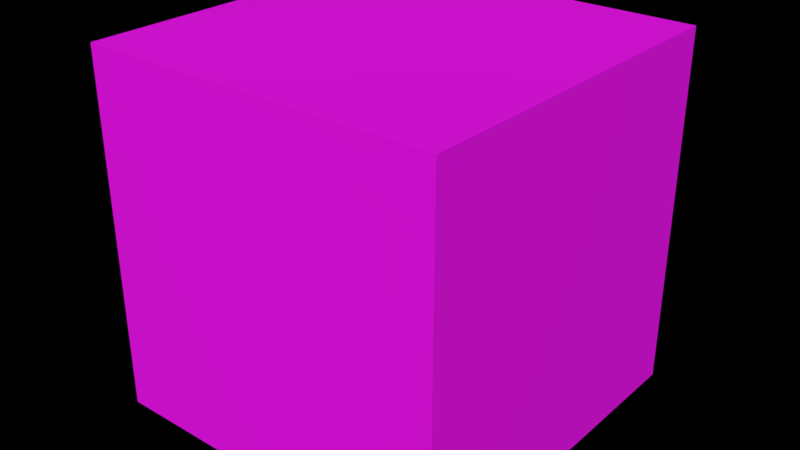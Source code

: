 # Source: Wood_Veneer.blend  (saved by Blender 2.80.75; exported with 4.5.12 LTS)
import bpy
from mathutils import Matrix  # noqa: F401  (used for matrix-valued properties, if any)

bpy.ops.wm.read_factory_settings(use_empty=True)
scene = bpy.context.scene
scene.name = 'Scene'

# ---- images (referenced by path relative to the original .blend; pixels are not part of the script)
import os
ASSET_DIR = os.environ.get("B2B_ASSET_DIR", "")  # directory of the original .blend (textures are referenced by path, not embedded)
HERE = os.path.dirname(os.path.abspath(__file__))  # packed textures are extracted next to this script under _unpacked/

def load_image(name, relpath, width, height, colorspace="sRGB"):
    """Load a texture the original file referenced (path relative to the .blend, or extracted next to this script)."""
    p = next((c for c in (os.path.join(HERE, relpath), os.path.join(ASSET_DIR, relpath)) if relpath and os.path.exists(c)), "")
    if p:
        img = bpy.data.images.load(p, check_existing=True)
        img.name = name
    else:  # same state as the original file: an image datablock whose file is absent (Cycles renders it pink)
        img = bpy.data.images.new(name, width, height)
        img.source = "FILE"
        img.filepath = "//" + (relpath or name)
    img.colorspace_settings.name = colorspace
    return img
img_wood_veneer_jpg = load_image('Wood Veneer.jpg', 'Wood Veneer.jpg', 1024, 1024, 'sRGB')

# ---- materials (node trees are filled in below, after node groups)
mat_wood_veneer = bpy.data.materials.new('Wood Veneer')
mat_wood_veneer.alpha_threshold = 0.0
mat_wood_veneer.use_transparent_shadow = False
mat_wood_veneer.preview_render_type = 'CUBE'
mat_wood_veneer.diffuse_color = (0.1095, 0.03071, 0.006995, 1.0)
mat_wood_veneer.roughness = 0.5
mat_wood_veneer.specular_intensity = 0.0

# ---- material node trees
mat_wood_veneer.use_nodes = True; mat_wood_veneer.node_tree.nodes.clear()
_N = mat_wood_veneer.node_tree.nodes; _L = mat_wood_veneer.node_tree.links
n0 = _N.new('ShaderNodeOutputMaterial'); n0.name = 'Material Output'; n0.location = (500, 300)
n1 = _N.new('ShaderNodeBsdfPrincipled'); n1.name = 'Principled BSDF'; n1.location = (200, 300)
n1.distribution = 'GGX'
n1.subsurface_method = 'BURLEY'
n1.inputs[2].default_value = 0.9
n1.inputs[3].default_value = 1.45
n1.inputs[13].default_value = 0.3
n1.inputs[27].default_value = (0.0, 0.0, 0.0, 1.0)
n1.inputs[28].default_value = 1.0
n2 = _N.new('ShaderNodeTexImage'); n2.name = 'Image Texture'; n2.location = (-100, 300)
n2.image = img_wood_veneer_jpg
n2.projection = 'BOX'
n3 = _N.new('ShaderNodeTexCoord'); n3.name = 'Texture Coordinate'; n3.location = (-700, 300)
n4 = _N.new('ShaderNodeMapping'); n4.name = 'Mapping'; n4.location = (-500, 300)
n4.vector_type = 'TEXTURE'
n4.inputs[3].default_value = (5.0, 5.0, 5.0)
_L.new(n2.outputs[0], n1.inputs[0])
_L.new(n1.outputs[0], n0.inputs[0])
_L.new(n3.outputs[3], n4.inputs[0])
_L.new(n4.outputs[0], n2.inputs[0])
n0.is_active_output = True

# ---- world
world_world = bpy.data.worlds.new('World'); scene.world = world_world
world_world.color = (0.0, 0.0, 0.0)
world_world.use_sun_shadow = False
world_world.sun_shadow_jitter_overblur = 0.0
world_world.cycles.sampling_method = 'MANUAL'

# ---- meshes
me_wood_veneer = bpy.data.meshes.new('Wood Veneer')
me_wood_veneer.from_pydata([(-3.0, -3.0, -3.0), (-3.0, -3.0, 3.0), (-3.0, 3.0, -3.0), (-3.0, 3.0, 3.0), (3.0, -3.0, -3.0), (3.0, -3.0, 3.0), (3.0, 3.0, -3.0), (3.0, 3.0, 3.0)], [], [(0, 1, 3, 2), (2, 3, 7, 6), (6, 7, 5, 4), (4, 5, 1, 0), (2, 6, 4, 0), (7, 3, 1, 5)])
me_wood_veneer.materials.append(mat_wood_veneer)
me_wood_veneer.use_remesh_preserve_volume = False
me_wood_veneer.use_remesh_preserve_attributes = False
me_wood_veneer.use_mirror_vertex_groups = False
me_wood_veneer.update()

# ---- objects
ob_wood_veneer = bpy.data.objects.new('Wood Veneer', me_wood_veneer)

# ---- transforms, parenting, visibility, modifiers, constraints
ob_wood_veneer.location = (0.0, 0.0, 0.0)
ob_wood_veneer.lineart.crease_threshold = 0.0

# ---- collection membership
scene.collection.objects.link(ob_wood_veneer)

# ---- scene / render settings (as saved in the file)
scene.frame_start = 1; scene.frame_end = 250; scene.frame_set(2)
scene.render.engine = 'BLENDER_EEVEE_NEXT'
scene.render.image_settings.color_depth = '16'
scene.render.resolution_percentage = 50
scene.render.dither_intensity = 0.0
scene.render.film_transparent = True
scene.render.use_compositing = False
scene.render.use_sequencer = False
scene.render.use_stamp_time = False
scene.render.use_stamp_date = False
scene.render.use_stamp_frame = False
scene.render.use_stamp_camera = False
scene.render.use_stamp_scene = False
scene.render.use_stamp_filename = False
scene.render.use_stamp_render_time = False
scene.cycles.use_denoising = False
scene.cycles.samples = 128
scene.cycles.sampling_pattern = 'TABULATED_SOBOL'
scene.cycles.use_adaptive_sampling = False
scene.cycles.use_light_tree = False
scene.cycles.blur_glossy = 0.0
scene.cycles.sample_clamp_indirect = 0.0
scene.view_settings.view_transform = 'Standard'
scene.unit_settings.scale_length = 0.0254
bpy.context.view_layer.update()

# ---- added for rendering (the .blend has no active camera and no usable light): camera, sun
cam_auto = bpy.data.cameras.new('AutoCamera')
cam_auto.lens = 50.0
cam_auto.sensor_width = 36.0
cam_auto.clip_end = 1000.0
ob_auto_camera = bpy.data.objects.new('AutoCamera', cam_auto)
scene.collection.objects.link(ob_auto_camera)
ob_auto_camera.location = (9.61522, -11.5383, 7.69217)
ob_auto_camera.rotation_euler = (1.09748, -7.21219e-08, 0.694738)
scene.camera = ob_auto_camera
light_auto_sun = bpy.data.lights.new('AutoSun', 'SUN')
light_auto_sun.energy = 3.0
light_auto_sun.angle = 0.0523599
ob_auto_sun = bpy.data.objects.new('AutoSun', light_auto_sun)
scene.collection.objects.link(ob_auto_sun)
ob_auto_sun.rotation_euler = (0.872665, 0.174533, 0.523599)
bpy.context.view_layer.update()
